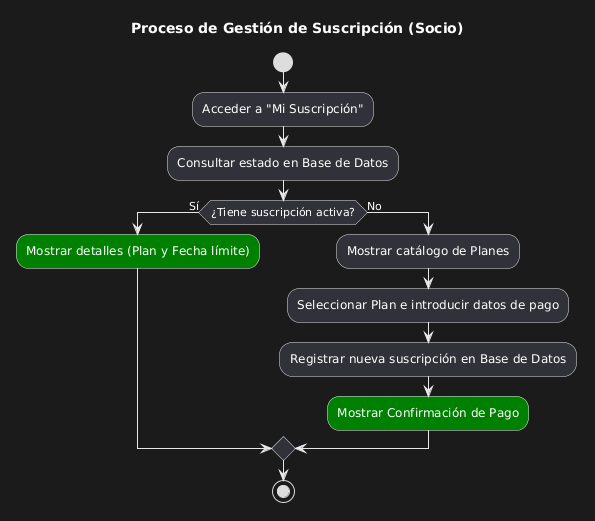

The diagram above was rendered by PlantUML. Its source (embedded in the PNG):
@startuml
title Proceso de Gestión de Suscripción (Socio)

start

:Acceder a "Mi Suscripción";
:Consultar estado en Base de Datos;

if (¿Tiene suscripción activa?) then (Sí)
  :Mostrar detalles (Plan y Fecha límite); <<#green>>
else (No)
  :Mostrar catálogo de Planes;
  :Seleccionar Plan e introducir datos de pago;
  :Registrar nueva suscripción en Base de Datos;
  :Mostrar Confirmación de Pago; <<#green>>
endif

stop
@enduml